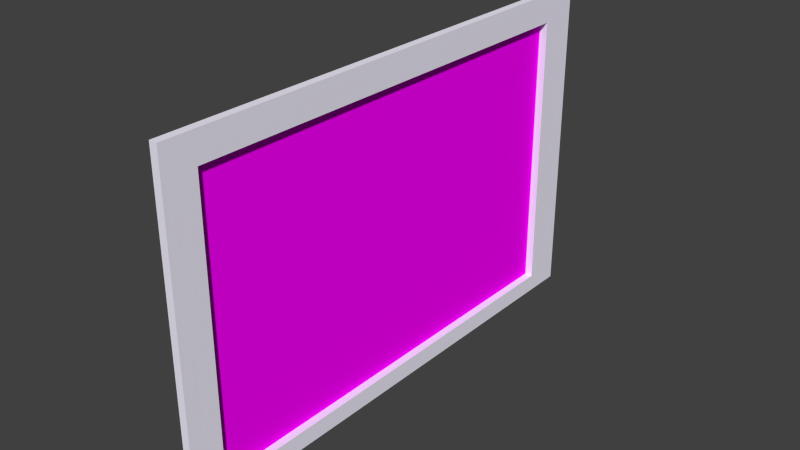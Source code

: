 # Source: Schilderij1.blend  (saved by Blender 2.75.0; exported with 4.5.12 LTS)
import bpy
from mathutils import Matrix  # noqa: F401  (used for matrix-valued properties, if any)

bpy.ops.wm.read_factory_settings(use_empty=True)
scene = bpy.context.scene
scene.name = 'Scene'

# ---- collections
col_collection_1 = bpy.data.collections.new('Collection 1'); scene.collection.children.link(col_collection_1)

# ---- images (referenced by path relative to the original .blend; pixels are not part of the script)
import os
ASSET_DIR = os.environ.get("B2B_ASSET_DIR", "")  # directory of the original .blend (textures are referenced by path, not embedded)
HERE = os.path.dirname(os.path.abspath(__file__))  # packed textures are extracted next to this script under _unpacked/

def load_image(name, relpath, width, height, colorspace="sRGB"):
    """Load a texture the original file referenced (path relative to the .blend, or extracted next to this script)."""
    p = next((c for c in (os.path.join(HERE, relpath), os.path.join(ASSET_DIR, relpath)) if relpath and os.path.exists(c)), "")
    if p:
        img = bpy.data.images.load(p, check_existing=True)
        img.name = name
    else:  # same state as the original file: an image datablock whose file is absent (Cycles renders it pink)
        img = bpy.data.images.new(name, width, height)
        img.source = "FILE"
        img.filepath = "//" + (relpath or name)
    img.colorspace_settings.name = colorspace
    return img
img_schilderij1texture_jpg = load_image('Schilderij1Texture.jpg', 'Schilderij1Texture.jpg', 1024, 1024, 'sRGB')
img_schilderij2texture_jpg = load_image('Schilderij2Texture.jpg', 'Schilderij2Texture.jpg', 1024, 1024, 'sRGB')

# ---- materials (node trees are filled in below, after node groups)
mat_omlijstingmaterial = bpy.data.materials.new('OmLijstingMaterial')
mat_omlijstingmaterial.alpha_threshold = 0.0
mat_omlijstingmaterial.roughness = 0.5
mat_schilderij1texture = bpy.data.materials.new('Schilderij1Texture')
mat_schilderij1texture.alpha_threshold = 0.0
mat_schilderij1texture.roughness = 0.5
mat_schilderij2texture = bpy.data.materials.new('Schilderij2Texture')
mat_schilderij2texture.alpha_threshold = 0.0
mat_schilderij2texture.roughness = 0.5

# ---- material node trees
mat_omlijstingmaterial.use_nodes = True; mat_omlijstingmaterial.node_tree.nodes.clear()
_N = mat_omlijstingmaterial.node_tree.nodes; _L = mat_omlijstingmaterial.node_tree.links
n0 = _N.new('ShaderNodeOutputMaterial'); n0.name = 'Material Output'; n0.location = (300, 300)
n1 = _N.new('ShaderNodeBsdfDiffuse'); n1.name = 'Diffuse BSDF'; n1.location = (10, 300)
n1.inputs[0].default_value = (0.9107, 0.8795, 1.0, 1.0)
_L.new(n1.outputs[0], n0.inputs[0])
n0.is_active_output = True
mat_schilderij1texture.use_nodes = True; mat_schilderij1texture.node_tree.nodes.clear()
_N = mat_schilderij1texture.node_tree.nodes; _L = mat_schilderij1texture.node_tree.links
n0 = _N.new('ShaderNodeOutputMaterial'); n0.name = 'Material Output'; n0.location = (300, 300)
n1 = _N.new('ShaderNodeBsdfDiffuse'); n1.name = 'Diffuse BSDF'; n1.location = (10, 300)
n2 = _N.new('ShaderNodeTexImage'); n2.name = 'Image Texture'; n2.location = (-180, 300)
n2.width = 140
n2.image = img_schilderij1texture_jpg
_L.new(n1.outputs[0], n0.inputs[0])
_L.new(n2.outputs[0], n1.inputs[0])
n0.is_active_output = True
mat_schilderij2texture.use_nodes = True; mat_schilderij2texture.node_tree.nodes.clear()
_N = mat_schilderij2texture.node_tree.nodes; _L = mat_schilderij2texture.node_tree.links
n0 = _N.new('ShaderNodeOutputMaterial'); n0.name = 'Material Output'; n0.location = (300, 300)
n1 = _N.new('ShaderNodeBsdfDiffuse'); n1.name = 'Diffuse BSDF'; n1.location = (10, 300)
n2 = _N.new('ShaderNodeTexImage'); n2.name = 'Image Texture'; n2.location = (-180, 300)
n2.width = 140
n2.image = img_schilderij2texture_jpg
_L.new(n1.outputs[0], n0.inputs[0])
_L.new(n2.outputs[0], n1.inputs[0])
n0.is_active_output = True

# ---- world
world_world = bpy.data.worlds.new('World'); scene.world = world_world
world_world.color = (0.05088, 0.05088, 0.05088)
world_world.use_sun_shadow = False
world_world.sun_shadow_jitter_overblur = 0.0
world_world.cycles.sampling_method = 'MANUAL'
world_world.cycles.sample_map_resolution = 256

# ---- meshes
me_plane_001 = bpy.data.meshes.new('Plane.001')
me_plane_001.from_pydata([(-1.0, -1.0, 0.0), (1.0, -1.0, 0.0), (-1.0, 1.0, 0.0), (1.0, 1.0, 0.0), (-1.201, 1.178, 0.0), (-1.201, -1.148, 0.0), (1.125, -1.148, 0.0), (1.125, 1.178, 0.0), (-1.0, 1.0, 0.05652), (-1.0, -1.0, 0.05652), (1.0, -1.0, 0.05652), (1.0, 1.0, 0.05652), (-1.201, 1.178, 0.05652), (-1.201, -1.148, 0.05652), (1.125, -1.148, 0.05652), (1.125, 1.178, 0.05652)], [], [(0, 1, 3, 2), (10, 14, 15, 11), (2, 8, 9, 0), (1, 10, 11, 3), (5, 13, 12, 4), (7, 15, 14, 6), (8, 12, 13, 9), (11, 15, 12, 8), (9, 13, 14, 10), (4, 12, 15, 7), (6, 14, 13, 5), (3, 11, 8, 2), (0, 9, 10, 1)])
me_plane_001.polygons.foreach_set('material_index', [1, 0, 0, 0, 0, 0, 0, 0, 0, 0, 0, 0, 0])
_uv = me_plane_001.uv_layers.new(name='UVMap')
_uv.uv.foreach_set('vector', [-6.32e-08, 1.0, -6.32e-08, 1.192e-07, 1.0, 0.0, 1.0, 1.0, 0.8914, 0.8594, 0.9285, 0.9023, 0.9751, 0.02985, 0.9149, 0.09687, 0.1601, 0.1366, 0.1342, 0.1174, 0.1274, 0.8888, 0.1469, 0.8621, 0.8663, 0.8409, 0.8914, 0.8594, 0.9149, 0.09687, 0.895, 0.1237, 0.02957, 0.9902, 0.05309, 0.9602, 0.03069, 0.025, 9.949e-05, 9.949e-05, 0.9999, 9.974e-05, 0.9751, 0.02985, 0.9285, 0.9023, 0.9551, 0.9239, 0.1342, 0.1174, 0.03069, 0.025, 0.05309, 0.9602, 0.1274, 0.8888, 0.9149, 0.09687, 0.9751, 0.02985, 0.03069, 0.025, 0.1342, 0.1174, 0.1274, 0.8888, 0.05309, 0.9602, 0.9285, 0.9023, 0.8914, 0.8594, 9.949e-05, 9.949e-05, 0.03069, 0.025, 0.9751, 0.02985, 0.9999, 9.974e-05, 0.9551, 0.9239, 0.9285, 0.9023, 0.05309, 0.9602, 0.02957, 0.9902, 0.895, 0.1237, 0.9149, 0.09687, 0.1342, 0.1174, 0.1601, 0.1366, 0.1469, 0.8621, 0.1274, 0.8888, 0.8914, 0.8594, 0.8663, 0.8409])
me_plane_001.materials.append(mat_omlijstingmaterial)
me_plane_001.materials.append(mat_schilderij1texture)
me_plane_001.materials.append(mat_schilderij2texture)
me_plane_001.use_remesh_preserve_volume = False
me_plane_001.use_remesh_preserve_attributes = False
me_plane_001.use_mirror_vertex_groups = False
me_plane_001.update()

# ---- objects
ob_plane = bpy.data.objects.new('Plane', me_plane_001)

# ---- transforms, parenting, visibility, modifiers, constraints
ob_plane.location = (0.0, 0.0, 1.0)
ob_plane.rotation_euler = (-0.0, 1.571, 0.0)
ob_plane.scale = (1.0, 1.57, 1.0)
ob_plane.lineart.crease_threshold = 0.0

# ---- collection membership
col_collection_1.objects.link(ob_plane)

# ---- scene / render settings (as saved in the file)
scene.frame_start = 1; scene.frame_end = 250; scene.frame_set(107)
scene.render.engine = 'CYCLES'
scene.render.resolution_percentage = 50
scene.render.dither_intensity = 0.0
scene.cycles.use_denoising = False
scene.cycles.samples = 10
scene.cycles.sampling_pattern = 'TABULATED_SOBOL'
scene.cycles.light_sampling_threshold = 0.0
scene.cycles.use_adaptive_sampling = False
scene.cycles.use_light_tree = False
scene.cycles.blur_glossy = 0.0
scene.cycles.pixel_filter_type = 'GAUSSIAN'
scene.cycles.sample_clamp_indirect = 0.0
scene.view_settings.view_transform = 'Standard'
bpy.context.view_layer.update()

# ---- added for rendering (the .blend has no active camera and no usable light): camera, sun
cam_auto = bpy.data.cameras.new('AutoCamera')
cam_auto.lens = 50.0
cam_auto.sensor_width = 36.0
cam_auto.clip_end = 1000.0
ob_auto_camera = bpy.data.objects.new('AutoCamera', cam_auto)
scene.collection.objects.link(ob_auto_camera)
ob_auto_camera.location = (4.0335, -4.78219, 4.24241)
ob_auto_camera.rotation_euler = (1.09748, -7.21219e-08, 0.694738)
scene.camera = ob_auto_camera
light_auto_sun = bpy.data.lights.new('AutoSun', 'SUN')
light_auto_sun.energy = 3.0
light_auto_sun.angle = 0.0523599
ob_auto_sun = bpy.data.objects.new('AutoSun', light_auto_sun)
scene.collection.objects.link(ob_auto_sun)
ob_auto_sun.rotation_euler = (0.872665, 0.174533, 0.523599)
bpy.context.view_layer.update()
